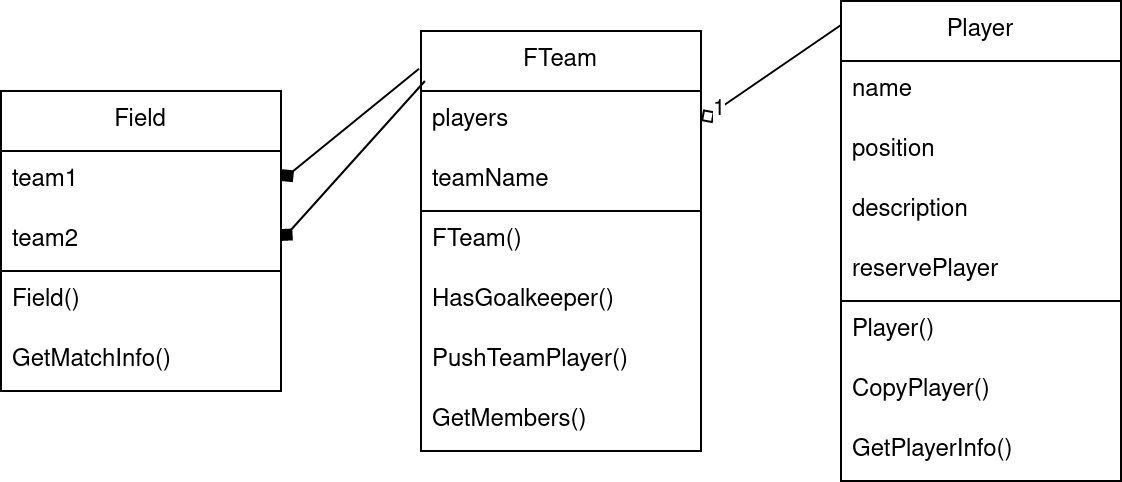

The diagram above was exported from draw.io. Its source (the exported page's mxGraphModel, read from the mxfile embedded in the PNG):
<mxGraphModel dx="2924" dy="739" grid="1" gridSize="10" guides="1" tooltips="1" connect="1" arrows="1" fold="1" page="1" pageScale="1" pageWidth="850" pageHeight="1100" math="0" shadow="0">
  <root>
    <mxCell id="0" />
    <mxCell id="1" parent="0" />
    <mxCell id="bpdFGgjf_pLWdmxJIXaJ-1" value="&lt;div&gt;Player&lt;/div&gt;" style="swimlane;fontStyle=0;childLayout=stackLayout;horizontal=1;startSize=30;horizontalStack=0;resizeParent=1;resizeParentMax=0;resizeLast=0;collapsible=1;marginBottom=0;whiteSpace=wrap;html=1;" vertex="1" parent="1">
      <mxGeometry x="310" y="110" width="140" height="240" as="geometry" />
    </mxCell>
    <mxCell id="bpdFGgjf_pLWdmxJIXaJ-2" value="" style="swimlane;fontStyle=0;childLayout=stackLayout;horizontal=1;startSize=0;horizontalStack=0;resizeParent=1;resizeParentMax=0;resizeLast=0;collapsible=1;marginBottom=0;whiteSpace=wrap;html=1;swimlaneLine=1;glass=0;" vertex="1" parent="bpdFGgjf_pLWdmxJIXaJ-1">
      <mxGeometry y="30" width="140" height="120" as="geometry" />
    </mxCell>
    <mxCell id="bpdFGgjf_pLWdmxJIXaJ-3" value="name" style="text;strokeColor=none;fillColor=none;align=left;verticalAlign=middle;spacingLeft=4;spacingRight=4;overflow=hidden;points=[[0,0.5],[1,0.5]];portConstraint=eastwest;rotatable=0;whiteSpace=wrap;html=1;" vertex="1" parent="bpdFGgjf_pLWdmxJIXaJ-2">
      <mxGeometry width="140" height="30" as="geometry" />
    </mxCell>
    <mxCell id="bpdFGgjf_pLWdmxJIXaJ-4" value="position" style="text;strokeColor=none;fillColor=none;align=left;verticalAlign=middle;spacingLeft=4;spacingRight=4;overflow=hidden;points=[[0,0.5],[1,0.5]];portConstraint=eastwest;rotatable=0;whiteSpace=wrap;html=1;" vertex="1" parent="bpdFGgjf_pLWdmxJIXaJ-2">
      <mxGeometry y="30" width="140" height="30" as="geometry" />
    </mxCell>
    <mxCell id="bpdFGgjf_pLWdmxJIXaJ-19" value="description" style="text;strokeColor=none;fillColor=none;align=left;verticalAlign=middle;spacingLeft=4;spacingRight=4;overflow=hidden;points=[[0,0.5],[1,0.5]];portConstraint=eastwest;rotatable=0;whiteSpace=wrap;html=1;" vertex="1" parent="bpdFGgjf_pLWdmxJIXaJ-2">
      <mxGeometry y="60" width="140" height="30" as="geometry" />
    </mxCell>
    <mxCell id="bpdFGgjf_pLWdmxJIXaJ-20" value="reservePlayer" style="text;strokeColor=none;fillColor=none;align=left;verticalAlign=middle;spacingLeft=4;spacingRight=4;overflow=hidden;points=[[0,0.5],[1,0.5]];portConstraint=eastwest;rotatable=0;whiteSpace=wrap;html=1;" vertex="1" parent="bpdFGgjf_pLWdmxJIXaJ-2">
      <mxGeometry y="90" width="140" height="30" as="geometry" />
    </mxCell>
    <mxCell id="bpdFGgjf_pLWdmxJIXaJ-5" value="" style="swimlane;fontStyle=0;childLayout=stackLayout;horizontal=1;startSize=0;horizontalStack=0;resizeParent=1;resizeParentMax=0;resizeLast=0;collapsible=1;marginBottom=0;whiteSpace=wrap;html=1;swimlaneLine=1;glass=0;" vertex="1" parent="bpdFGgjf_pLWdmxJIXaJ-1">
      <mxGeometry y="150" width="140" height="90" as="geometry" />
    </mxCell>
    <mxCell id="bpdFGgjf_pLWdmxJIXaJ-22" value="Player()" style="text;strokeColor=none;fillColor=none;align=left;verticalAlign=middle;spacingLeft=4;spacingRight=4;overflow=hidden;points=[[0,0.5],[1,0.5]];portConstraint=eastwest;rotatable=0;whiteSpace=wrap;html=1;" vertex="1" parent="bpdFGgjf_pLWdmxJIXaJ-5">
      <mxGeometry width="140" height="30" as="geometry" />
    </mxCell>
    <mxCell id="bpdFGgjf_pLWdmxJIXaJ-6" value="CopyPlayer()" style="text;strokeColor=none;fillColor=none;align=left;verticalAlign=middle;spacingLeft=4;spacingRight=4;overflow=hidden;points=[[0,0.5],[1,0.5]];portConstraint=eastwest;rotatable=0;whiteSpace=wrap;html=1;" vertex="1" parent="bpdFGgjf_pLWdmxJIXaJ-5">
      <mxGeometry y="30" width="140" height="30" as="geometry" />
    </mxCell>
    <mxCell id="bpdFGgjf_pLWdmxJIXaJ-21" value="GetPlayerInfo()" style="text;strokeColor=none;fillColor=none;align=left;verticalAlign=middle;spacingLeft=4;spacingRight=4;overflow=hidden;points=[[0,0.5],[1,0.5]];portConstraint=eastwest;rotatable=0;whiteSpace=wrap;html=1;" vertex="1" parent="bpdFGgjf_pLWdmxJIXaJ-5">
      <mxGeometry y="60" width="140" height="30" as="geometry" />
    </mxCell>
    <mxCell id="bpdFGgjf_pLWdmxJIXaJ-7" value="FTeam" style="swimlane;fontStyle=0;childLayout=stackLayout;horizontal=1;startSize=30;horizontalStack=0;resizeParent=1;resizeParentMax=0;resizeLast=0;collapsible=1;marginBottom=0;whiteSpace=wrap;html=1;" vertex="1" parent="1">
      <mxGeometry x="100" y="125" width="140" height="210" as="geometry" />
    </mxCell>
    <mxCell id="bpdFGgjf_pLWdmxJIXaJ-8" value="" style="swimlane;fontStyle=0;childLayout=stackLayout;horizontal=1;startSize=0;horizontalStack=0;resizeParent=1;resizeParentMax=0;resizeLast=0;collapsible=1;marginBottom=0;whiteSpace=wrap;html=1;swimlaneLine=1;glass=0;" vertex="1" parent="bpdFGgjf_pLWdmxJIXaJ-7">
      <mxGeometry y="30" width="140" height="60" as="geometry" />
    </mxCell>
    <mxCell id="bpdFGgjf_pLWdmxJIXaJ-9" value="players" style="text;strokeColor=none;fillColor=none;align=left;verticalAlign=middle;spacingLeft=4;spacingRight=4;overflow=hidden;points=[[0,0.5],[1,0.5]];portConstraint=eastwest;rotatable=0;whiteSpace=wrap;html=1;" vertex="1" parent="bpdFGgjf_pLWdmxJIXaJ-8">
      <mxGeometry width="140" height="30" as="geometry" />
    </mxCell>
    <mxCell id="bpdFGgjf_pLWdmxJIXaJ-10" value="teamName" style="text;strokeColor=none;fillColor=none;align=left;verticalAlign=middle;spacingLeft=4;spacingRight=4;overflow=hidden;points=[[0,0.5],[1,0.5]];portConstraint=eastwest;rotatable=0;whiteSpace=wrap;html=1;" vertex="1" parent="bpdFGgjf_pLWdmxJIXaJ-8">
      <mxGeometry y="30" width="140" height="30" as="geometry" />
    </mxCell>
    <mxCell id="bpdFGgjf_pLWdmxJIXaJ-11" value="" style="swimlane;fontStyle=0;childLayout=stackLayout;horizontal=1;startSize=0;horizontalStack=0;resizeParent=1;resizeParentMax=0;resizeLast=0;collapsible=1;marginBottom=0;whiteSpace=wrap;html=1;swimlaneLine=1;glass=0;" vertex="1" parent="bpdFGgjf_pLWdmxJIXaJ-7">
      <mxGeometry y="90" width="140" height="120" as="geometry" />
    </mxCell>
    <mxCell id="bpdFGgjf_pLWdmxJIXaJ-12" value="FTeam()" style="text;strokeColor=none;fillColor=none;align=left;verticalAlign=middle;spacingLeft=4;spacingRight=4;overflow=hidden;points=[[0,0.5],[1,0.5]];portConstraint=eastwest;rotatable=0;whiteSpace=wrap;html=1;" vertex="1" parent="bpdFGgjf_pLWdmxJIXaJ-11">
      <mxGeometry width="140" height="30" as="geometry" />
    </mxCell>
    <mxCell id="bpdFGgjf_pLWdmxJIXaJ-27" value="HasGoalkeeper()" style="text;strokeColor=none;fillColor=none;align=left;verticalAlign=middle;spacingLeft=4;spacingRight=4;overflow=hidden;points=[[0,0.5],[1,0.5]];portConstraint=eastwest;rotatable=0;whiteSpace=wrap;html=1;" vertex="1" parent="bpdFGgjf_pLWdmxJIXaJ-11">
      <mxGeometry y="30" width="140" height="30" as="geometry" />
    </mxCell>
    <mxCell id="bpdFGgjf_pLWdmxJIXaJ-25" value="PushTeamPlayer()" style="text;strokeColor=none;fillColor=none;align=left;verticalAlign=middle;spacingLeft=4;spacingRight=4;overflow=hidden;points=[[0,0.5],[1,0.5]];portConstraint=eastwest;rotatable=0;whiteSpace=wrap;html=1;" vertex="1" parent="bpdFGgjf_pLWdmxJIXaJ-11">
      <mxGeometry y="60" width="140" height="30" as="geometry" />
    </mxCell>
    <mxCell id="bpdFGgjf_pLWdmxJIXaJ-26" value="GetMembers()" style="text;strokeColor=none;fillColor=none;align=left;verticalAlign=middle;spacingLeft=4;spacingRight=4;overflow=hidden;points=[[0,0.5],[1,0.5]];portConstraint=eastwest;rotatable=0;whiteSpace=wrap;html=1;" vertex="1" parent="bpdFGgjf_pLWdmxJIXaJ-11">
      <mxGeometry y="90" width="140" height="30" as="geometry" />
    </mxCell>
    <mxCell id="bpdFGgjf_pLWdmxJIXaJ-13" value="Field" style="swimlane;fontStyle=0;childLayout=stackLayout;horizontal=1;startSize=30;horizontalStack=0;resizeParent=1;resizeParentMax=0;resizeLast=0;collapsible=1;marginBottom=0;whiteSpace=wrap;html=1;" vertex="1" parent="1">
      <mxGeometry x="-110" y="155" width="140" height="150" as="geometry" />
    </mxCell>
    <mxCell id="bpdFGgjf_pLWdmxJIXaJ-14" value="" style="swimlane;fontStyle=0;childLayout=stackLayout;horizontal=1;startSize=0;horizontalStack=0;resizeParent=1;resizeParentMax=0;resizeLast=0;collapsible=1;marginBottom=0;whiteSpace=wrap;html=1;swimlaneLine=1;glass=0;" vertex="1" parent="bpdFGgjf_pLWdmxJIXaJ-13">
      <mxGeometry y="30" width="140" height="60" as="geometry" />
    </mxCell>
    <mxCell id="bpdFGgjf_pLWdmxJIXaJ-15" value="team1" style="text;strokeColor=none;fillColor=none;align=left;verticalAlign=middle;spacingLeft=4;spacingRight=4;overflow=hidden;points=[[0,0.5],[1,0.5]];portConstraint=eastwest;rotatable=0;whiteSpace=wrap;html=1;" vertex="1" parent="bpdFGgjf_pLWdmxJIXaJ-14">
      <mxGeometry width="140" height="30" as="geometry" />
    </mxCell>
    <mxCell id="bpdFGgjf_pLWdmxJIXaJ-16" value="team2" style="text;strokeColor=none;fillColor=none;align=left;verticalAlign=middle;spacingLeft=4;spacingRight=4;overflow=hidden;points=[[0,0.5],[1,0.5]];portConstraint=eastwest;rotatable=0;whiteSpace=wrap;html=1;" vertex="1" parent="bpdFGgjf_pLWdmxJIXaJ-14">
      <mxGeometry y="30" width="140" height="30" as="geometry" />
    </mxCell>
    <mxCell id="bpdFGgjf_pLWdmxJIXaJ-17" value="" style="swimlane;fontStyle=0;childLayout=stackLayout;horizontal=1;startSize=0;horizontalStack=0;resizeParent=1;resizeParentMax=0;resizeLast=0;collapsible=1;marginBottom=0;whiteSpace=wrap;html=1;swimlaneLine=1;glass=0;" vertex="1" parent="bpdFGgjf_pLWdmxJIXaJ-13">
      <mxGeometry y="90" width="140" height="60" as="geometry" />
    </mxCell>
    <mxCell id="bpdFGgjf_pLWdmxJIXaJ-18" value="Field()" style="text;strokeColor=none;fillColor=none;align=left;verticalAlign=middle;spacingLeft=4;spacingRight=4;overflow=hidden;points=[[0,0.5],[1,0.5]];portConstraint=eastwest;rotatable=0;whiteSpace=wrap;html=1;" vertex="1" parent="bpdFGgjf_pLWdmxJIXaJ-17">
      <mxGeometry width="140" height="30" as="geometry" />
    </mxCell>
    <mxCell id="bpdFGgjf_pLWdmxJIXaJ-28" value="GetMatchInfo()" style="text;strokeColor=none;fillColor=none;align=left;verticalAlign=middle;spacingLeft=4;spacingRight=4;overflow=hidden;points=[[0,0.5],[1,0.5]];portConstraint=eastwest;rotatable=0;whiteSpace=wrap;html=1;" vertex="1" parent="bpdFGgjf_pLWdmxJIXaJ-17">
      <mxGeometry y="30" width="140" height="30" as="geometry" />
    </mxCell>
    <mxCell id="bpdFGgjf_pLWdmxJIXaJ-41" style="rounded=0;orthogonalLoop=1;jettySize=auto;html=1;endArrow=diamond;endFill=0;exitX=0;exitY=0.05;exitDx=0;exitDy=0;exitPerimeter=0;entryX=1;entryY=0.25;entryDx=0;entryDy=0;" edge="1" parent="1" source="bpdFGgjf_pLWdmxJIXaJ-1" target="bpdFGgjf_pLWdmxJIXaJ-8">
      <mxGeometry relative="1" as="geometry">
        <mxPoint x="480" y="470" as="sourcePoint" />
        <mxPoint x="190" y="90" as="targetPoint" />
      </mxGeometry>
    </mxCell>
    <mxCell id="bpdFGgjf_pLWdmxJIXaJ-42" value="1" style="edgeLabel;html=1;align=center;verticalAlign=middle;resizable=0;points=[];" vertex="1" connectable="0" parent="bpdFGgjf_pLWdmxJIXaJ-41">
      <mxGeometry x="0.7368" y="-1" relative="1" as="geometry">
        <mxPoint as="offset" />
      </mxGeometry>
    </mxCell>
    <mxCell id="bpdFGgjf_pLWdmxJIXaJ-43" style="rounded=0;orthogonalLoop=1;jettySize=auto;html=1;endArrow=diamond;endFill=1;entryX=1;entryY=0.5;entryDx=0;entryDy=0;exitX=0.014;exitY=0.119;exitDx=0;exitDy=0;exitPerimeter=0;" edge="1" parent="1" source="bpdFGgjf_pLWdmxJIXaJ-7" target="bpdFGgjf_pLWdmxJIXaJ-16">
      <mxGeometry relative="1" as="geometry">
        <mxPoint x="40" y="591" as="sourcePoint" />
        <mxPoint x="-300" y="410" as="targetPoint" />
      </mxGeometry>
    </mxCell>
    <mxCell id="bpdFGgjf_pLWdmxJIXaJ-44" style="rounded=0;orthogonalLoop=1;jettySize=auto;html=1;endArrow=diamond;endFill=1;entryX=1;entryY=0.5;entryDx=0;entryDy=0;exitX=-0.007;exitY=0.09;exitDx=0;exitDy=0;exitPerimeter=0;" edge="1" parent="1" source="bpdFGgjf_pLWdmxJIXaJ-7" target="bpdFGgjf_pLWdmxJIXaJ-15">
      <mxGeometry relative="1" as="geometry">
        <mxPoint x="50" y="601" as="sourcePoint" />
        <mxPoint x="-50" y="400" as="targetPoint" />
      </mxGeometry>
    </mxCell>
  </root>
</mxGraphModel>